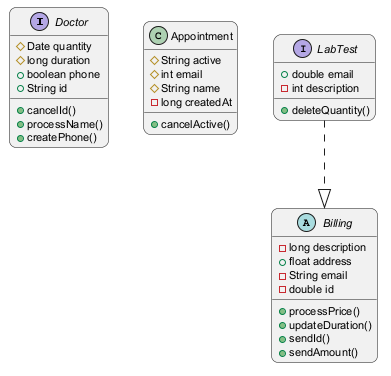

The diagram above was rendered by PlantUML. Its source (embedded in the PNG):
@startuml
skinparam backgroundColor #FFFFFF
skinparam roundCorner 15
skinparam defaultFontSize 11
interface Doctor {
  #Date quantity
  #long duration
  +boolean phone
  +String id
  +cancelId()
  +processName()
  +createPhone()
}
class Appointment {
  #String active
  #int email
  #String name
  -long createdAt
  +cancelActive()
}
interface LabTest {
  +double email
  -int description
  +deleteQuantity()
}
abstract class Billing {
  -long description
  +float address
  -String email
  -double id
  +processPrice()
  +updateDuration()
  +sendId()
  +sendAmount()
}
LabTest ..|> Billing
@enduml